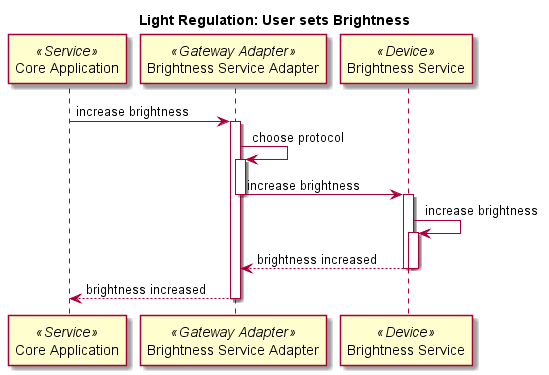

The diagram above was rendered by PlantUML. Its source (embedded in the PNG):
@startuml sequence
title Light Regulation: User sets Brightness
participant ca as "Core Application" <<Service>>
participant ba as "Brightness Service Adapter" <<Gateway Adapter>>
participant b as "Brightness Service" <<Device>>

ca -> ba: increase brightness
activate ba
ba -> ba: choose protocol
activate ba
ba -> b: increase brightness
deactivate ba
activate b
b->b: increase brightness
activate b
b --> ba: brightness increased
deactivate b
deactivate b
ba --> ca: brightness increased
deactivate ba
@enduml